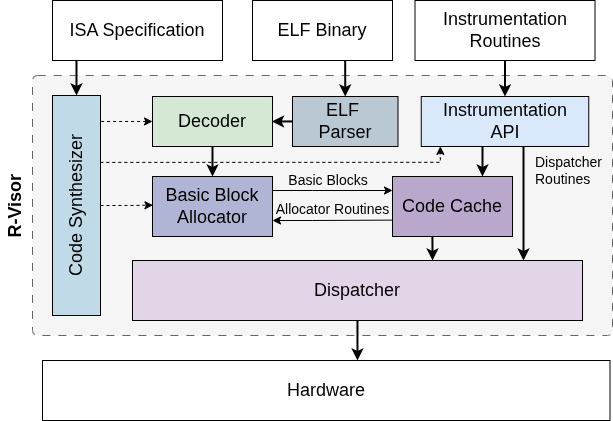

The diagram above was exported from draw.io. Its source (the exported page's mxGraphModel, read from the mxfile embedded in the PNG):
<mxGraphModel dx="2470" dy="830" grid="1" gridSize="10" guides="1" tooltips="1" connect="1" arrows="1" fold="1" page="1" pageScale="1" pageWidth="850" pageHeight="1100" math="0" shadow="0">
  <root>
    <mxCell id="0" />
    <mxCell id="1" parent="0" />
    <mxCell id="2" value="" style="rounded=1;whiteSpace=wrap;html=1;fillColor=#f5f5f5;strokeColor=#666666;arcSize=2;dashed=1;dashPattern=8 8;movable=1;resizable=1;rotatable=1;deletable=1;editable=1;locked=0;connectable=1;fontColor=#333333;" vertex="1" parent="1">
      <mxGeometry x="926" y="2715" width="580" height="260" as="geometry" />
    </mxCell>
    <mxCell id="3" style="edgeStyle=orthogonalEdgeStyle;rounded=0;orthogonalLoop=1;jettySize=auto;html=1;entryX=1;entryY=0.5;entryDx=0;entryDy=0;exitX=0.141;exitY=1.007;exitDx=0;exitDy=0;exitPerimeter=0;strokeWidth=2;" edge="1" source="4" target="21" parent="1">
      <mxGeometry relative="1" as="geometry" />
    </mxCell>
    <mxCell id="4" value="ISA Specification" style="rounded=0;whiteSpace=wrap;html=1;fontFamily=Helvetica;fontSize=18;" vertex="1" parent="1">
      <mxGeometry x="946" y="2640" width="170" height="60" as="geometry" />
    </mxCell>
    <mxCell id="5" value="&lt;span&gt;&lt;font data-font-src=&quot;https://fonts.googleapis.com/css?family=Montserrat&quot;&gt;Code Cache&lt;/font&gt;&lt;/span&gt;" style="rounded=0;whiteSpace=wrap;html=1;fillColor=#BAA8CC;strokeColor=default;fontFamily=Helvetica;fontSize=18;" vertex="1" parent="1">
      <mxGeometry x="1286" y="2816" width="120" height="60" as="geometry" />
    </mxCell>
    <mxCell id="6" value="&lt;span&gt;&lt;font data-font-src=&quot;https://fonts.googleapis.com/css?family=Montserrat&quot;&gt;Dispatcher&lt;/font&gt;&lt;/span&gt;" style="rounded=0;whiteSpace=wrap;html=1;fillColor=#e1d5e7;strokeColor=default;fontFamily=Helvetica;fontSize=18;" vertex="1" parent="1">
      <mxGeometry x="1026" y="2900" width="450" height="60" as="geometry" />
    </mxCell>
    <mxCell id="7" value="&lt;span&gt;&lt;font data-font-src=&quot;https://fonts.googleapis.com/css?family=Montserrat&quot;&gt;Instrumentation&lt;/font&gt;&lt;/span&gt;&lt;div&gt;&lt;span&gt;&lt;font data-font-src=&quot;https://fonts.googleapis.com/css?family=Montserrat&quot;&gt;API&lt;/font&gt;&lt;/span&gt;&lt;/div&gt;" style="rounded=0;whiteSpace=wrap;html=1;fillColor=#dae8fc;strokeColor=default;fontFamily=Helvetica;fontSize=18;" vertex="1" parent="1">
      <mxGeometry x="1314.75" y="2736" width="167.51" height="50" as="geometry" />
    </mxCell>
    <mxCell id="8" style="edgeStyle=orthogonalEdgeStyle;rounded=0;orthogonalLoop=1;jettySize=auto;html=1;entryX=0.5;entryY=0;entryDx=0;entryDy=0;strokeWidth=2;" edge="1" source="9" target="7" parent="1">
      <mxGeometry relative="1" as="geometry" />
    </mxCell>
    <mxCell id="9" value="&lt;span&gt;&lt;font data-font-src=&quot;https://fonts.googleapis.com/css?family=Montserrat&quot;&gt;Instrumentation&lt;/font&gt;&lt;/span&gt;&lt;div&gt;&lt;span&gt;&lt;font data-font-src=&quot;https://fonts.googleapis.com/css?family=Montserrat&quot;&gt;Routines&lt;/font&gt;&lt;/span&gt;&lt;/div&gt;" style="rounded=0;whiteSpace=wrap;html=1;fontFamily=Helvetica;fontSize=18;" vertex="1" parent="1">
      <mxGeometry x="1308.5" y="2640" width="180" height="60" as="geometry" />
    </mxCell>
    <mxCell id="10" value="&lt;span&gt;&lt;font data-font-src=&quot;https://fonts.googleapis.com/css?family=Montserrat&quot;&gt;Hardware&lt;/font&gt;&lt;/span&gt;" style="rounded=0;whiteSpace=wrap;html=1;fontFamily=Helvetica;fontSize=18;" vertex="1" parent="1">
      <mxGeometry x="936" y="3000" width="567.5" height="60" as="geometry" />
    </mxCell>
    <mxCell id="11" style="edgeStyle=orthogonalEdgeStyle;rounded=0;orthogonalLoop=1;jettySize=auto;html=1;entryX=0.5;entryY=0;entryDx=0;entryDy=0;exitX=0.662;exitY=1.002;exitDx=0;exitDy=0;exitPerimeter=0;strokeWidth=2;" edge="1" source="12" target="20" parent="1">
      <mxGeometry relative="1" as="geometry" />
    </mxCell>
    <mxCell id="12" value="&lt;span&gt;&lt;font data-font-src=&quot;https://fonts.googleapis.com/css?family=Montserrat&quot;&gt;ELF Binary&lt;/font&gt;&lt;/span&gt;" style="rounded=0;whiteSpace=wrap;html=1;fontFamily=Helvetica;fontSize=18;" vertex="1" parent="1">
      <mxGeometry x="1146" y="2640" width="140" height="60" as="geometry" />
    </mxCell>
    <mxCell id="13" value="" style="edgeStyle=orthogonalEdgeStyle;rounded=0;orthogonalLoop=1;jettySize=auto;html=1;" edge="1" source="14" target="5" parent="1">
      <mxGeometry relative="1" as="geometry">
        <Array as="points">
          <mxPoint x="1206" y="2830" />
          <mxPoint x="1206" y="2830" />
        </Array>
      </mxGeometry>
    </mxCell>
    <mxCell id="14" value="&lt;span&gt;&lt;font data-font-src=&quot;https://fonts.googleapis.com/css?family=Montserrat&quot;&gt;Basic Block Allocator&lt;/font&gt;&lt;/span&gt;" style="rounded=0;whiteSpace=wrap;html=1;fillColor=#B1B5D5;strokeColor=default;fontFamily=Helvetica;fontSize=18;" vertex="1" parent="1">
      <mxGeometry x="1046" y="2816" width="120" height="60" as="geometry" />
    </mxCell>
    <mxCell id="15" value="" style="edgeStyle=orthogonalEdgeStyle;rounded=0;orthogonalLoop=1;jettySize=auto;html=1;strokeWidth=2;" edge="1" source="16" target="14" parent="1">
      <mxGeometry relative="1" as="geometry" />
    </mxCell>
    <mxCell id="16" value="&lt;span&gt;&lt;font data-font-src=&quot;https://fonts.googleapis.com/css?family=Montserrat&quot;&gt;Decoder&lt;/font&gt;&lt;/span&gt;" style="rounded=0;whiteSpace=wrap;html=1;fillColor=#d5e8d4;strokeColor=default;fontFamily=Helvetica;fontSize=18;" vertex="1" parent="1">
      <mxGeometry x="1046" y="2736" width="120" height="50" as="geometry" />
    </mxCell>
    <mxCell id="17" value="Dispatcher&lt;div&gt;Routines&lt;/div&gt;" style="text;html=1;align=left;verticalAlign=middle;whiteSpace=wrap;rounded=0;fontSize=14;" vertex="1" parent="1">
      <mxGeometry x="1426.63" y="2795" width="70" height="30" as="geometry" />
    </mxCell>
    <mxCell id="18" style="edgeStyle=orthogonalEdgeStyle;rounded=0;orthogonalLoop=1;jettySize=auto;html=1;strokeWidth=2;endArrow=classic;endFill=1;" edge="1" source="7" parent="1">
      <mxGeometry relative="1" as="geometry">
        <mxPoint x="1417" y="2900" as="targetPoint" />
        <Array as="points">
          <mxPoint x="1417" y="2800" />
          <mxPoint x="1417" y="2800" />
        </Array>
      </mxGeometry>
    </mxCell>
    <mxCell id="19" value="" style="edgeStyle=orthogonalEdgeStyle;rounded=0;orthogonalLoop=1;jettySize=auto;html=1;strokeWidth=2;" edge="1" parent="1">
      <mxGeometry relative="1" as="geometry">
        <mxPoint x="1185.5" y="2760.95" as="sourcePoint" />
        <mxPoint x="1165.5" y="2760.95" as="targetPoint" />
      </mxGeometry>
    </mxCell>
    <mxCell id="20" value="&lt;span&gt;&lt;font data-font-src=&quot;https://fonts.googleapis.com/css?family=Montserrat&quot;&gt;ELF&amp;nbsp;&lt;/font&gt;&lt;/span&gt;&lt;div&gt;&lt;span&gt;&lt;font data-font-src=&quot;https://fonts.googleapis.com/css?family=Montserrat&quot;&gt;Parser&lt;/font&gt;&lt;/span&gt;&lt;/div&gt;" style="rounded=0;whiteSpace=wrap;html=1;fillColor=#bac8d3;strokeColor=default;fontFamily=Helvetica;fontSize=18;" vertex="1" parent="1">
      <mxGeometry x="1186" y="2736" width="105.5" height="50" as="geometry" />
    </mxCell>
    <mxCell id="21" value="&lt;span&gt;&lt;font data-font-src=&quot;https://fonts.googleapis.com/css?family=Montserrat&quot;&gt;Code Synthesizer&lt;/font&gt;&lt;/span&gt;" style="rounded=0;whiteSpace=wrap;html=1;fillColor=#C0DAE8;strokeColor=default;rotation=-90;fontFamily=Helvetica;fontSize=18;" vertex="1" parent="1">
      <mxGeometry x="860" y="2821" width="220" height="48" as="geometry" />
    </mxCell>
    <mxCell id="22" style="edgeStyle=orthogonalEdgeStyle;rounded=0;orthogonalLoop=1;jettySize=auto;html=1;entryX=0.882;entryY=1;entryDx=0;entryDy=0;entryPerimeter=0;startArrow=classic;startFill=1;endArrow=none;dashed=1;" edge="1" source="16" target="21" parent="1">
      <mxGeometry relative="1" as="geometry" />
    </mxCell>
    <mxCell id="23" value="" style="edgeStyle=orthogonalEdgeStyle;rounded=0;orthogonalLoop=1;jettySize=auto;html=1;entryX=0;entryY=0.727;entryDx=0;entryDy=0;entryPerimeter=0;endArrow=none;endFill=0;startArrow=classic;startFill=1;" edge="1" target="5" parent="1">
      <mxGeometry relative="1" as="geometry">
        <mxPoint x="1166" y="2860" as="sourcePoint" />
        <mxPoint x="1246" y="2860" as="targetPoint" />
        <Array as="points">
          <mxPoint x="1206" y="2860" />
        </Array>
      </mxGeometry>
    </mxCell>
    <mxCell id="24" style="edgeStyle=orthogonalEdgeStyle;rounded=0;orthogonalLoop=1;jettySize=auto;html=1;entryX=0.004;entryY=0.478;entryDx=0;entryDy=0;entryPerimeter=0;dashed=1;" edge="1" source="21" target="14" parent="1">
      <mxGeometry relative="1" as="geometry" />
    </mxCell>
    <mxCell id="25" style="edgeStyle=orthogonalEdgeStyle;rounded=0;orthogonalLoop=1;jettySize=auto;html=1;entryX=0.75;entryY=0;entryDx=0;entryDy=0;strokeWidth=2;arcSize=20;" edge="1" target="5" parent="1">
      <mxGeometry relative="1" as="geometry">
        <mxPoint x="1376" y="2786" as="sourcePoint" />
      </mxGeometry>
    </mxCell>
    <mxCell id="26" value="Basic Blocks" style="text;html=1;align=center;verticalAlign=middle;whiteSpace=wrap;rounded=0;fontSize=14;" vertex="1" parent="1">
      <mxGeometry x="1171.5" y="2810" width="99.5" height="20" as="geometry" />
    </mxCell>
    <mxCell id="27" value="Allocator Routines" style="text;html=1;align=center;verticalAlign=middle;whiteSpace=wrap;rounded=0;fontSize=14;" vertex="1" parent="1">
      <mxGeometry x="1167" y="2839" width="119" height="20" as="geometry" />
    </mxCell>
    <mxCell id="28" style="edgeStyle=orthogonalEdgeStyle;rounded=0;orthogonalLoop=1;jettySize=auto;html=1;entryX=0.667;entryY=0.001;entryDx=0;entryDy=0;entryPerimeter=0;strokeWidth=2;" edge="1" parent="1">
      <mxGeometry relative="1" as="geometry">
        <mxPoint x="1325.9023752969122" y="2875.94" as="sourcePoint" />
        <mxPoint x="1326.0500000000002" y="2900" as="targetPoint" />
      </mxGeometry>
    </mxCell>
    <mxCell id="29" style="edgeStyle=orthogonalEdgeStyle;rounded=0;orthogonalLoop=1;jettySize=auto;html=1;entryX=0.555;entryY=0;entryDx=0;entryDy=0;entryPerimeter=0;strokeWidth=2;" edge="1" source="6" target="10" parent="1">
      <mxGeometry relative="1" as="geometry" />
    </mxCell>
    <mxCell id="30" style="edgeStyle=orthogonalEdgeStyle;rounded=0;orthogonalLoop=1;jettySize=auto;html=1;entryX=0.114;entryY=0.997;entryDx=0;entryDy=0;entryPerimeter=0;exitX=0.705;exitY=0.996;exitDx=0;exitDy=0;exitPerimeter=0;dashed=1;" edge="1" target="7" parent="1">
      <mxGeometry relative="1" as="geometry">
        <Array as="points">
          <mxPoint x="1334" y="2802" />
        </Array>
        <mxPoint x="993.8080000000002" y="2801.8999999999996" as="sourcePoint" />
        <mxPoint x="1333.84614" y="2787.85" as="targetPoint" />
      </mxGeometry>
    </mxCell>
    <mxCell id="31" value="&lt;b&gt;R-Visor&lt;/b&gt;" style="text;html=1;align=center;verticalAlign=middle;whiteSpace=wrap;rounded=0;fontSize=18;rotation=-90;" vertex="1" parent="1">
      <mxGeometry x="850.0000000000001" y="2831" width="117.5" height="30" as="geometry" />
    </mxCell>
  </root>
</mxGraphModel>